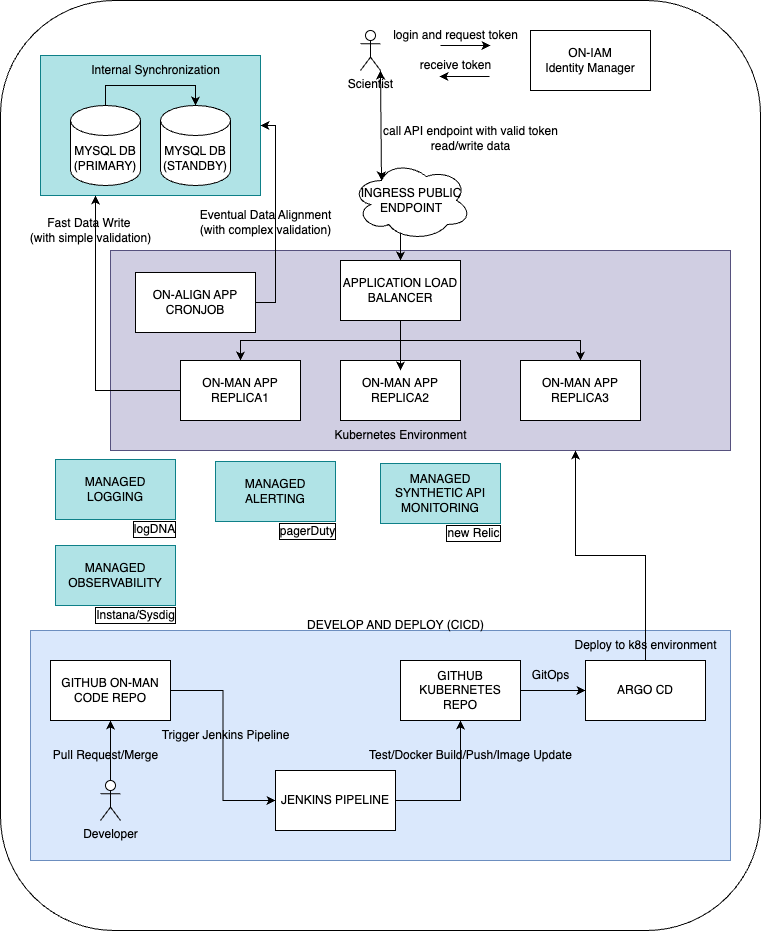

The diagram above was exported from draw.io. Its source (the exported page's mxGraphModel, read from the mxfile embedded in the PNG):
<mxGraphModel dx="2074" dy="1155" grid="1" gridSize="10" guides="1" tooltips="1" connect="1" arrows="1" fold="1" page="1" pageScale="1" pageWidth="850" pageHeight="1100" math="0" shadow="0">
  <root>
    <mxCell id="0" />
    <mxCell id="1" parent="0" />
    <mxCell id="RncXROPEYOgEfF-oAxky-13" value="" style="rounded=1;whiteSpace=wrap;html=1;container=0;" parent="1" vertex="1">
      <mxGeometry x="45" y="30" width="760" height="930" as="geometry" />
    </mxCell>
    <mxCell id="28H5ulCORyR6Vk2fQC_S-11" value="" style="rounded=0;whiteSpace=wrap;html=1;fillColor=#dae8fc;strokeColor=#6c8ebf;" vertex="1" parent="1">
      <mxGeometry x="75" y="660" width="700" height="230" as="geometry" />
    </mxCell>
    <mxCell id="RncXROPEYOgEfF-oAxky-42" value="" style="rounded=0;whiteSpace=wrap;html=1;fillColor=#d0cee2;strokeColor=#56517e;container=0;" parent="1" vertex="1">
      <mxGeometry x="155" y="280" width="620" height="200" as="geometry" />
    </mxCell>
    <mxCell id="RncXROPEYOgEfF-oAxky-28" value="" style="rounded=0;whiteSpace=wrap;html=1;fillColor=#b0e3e6;strokeColor=#0e8088;container=0;" parent="1" vertex="1">
      <mxGeometry x="85" y="85" width="220" height="140" as="geometry" />
    </mxCell>
    <mxCell id="RncXROPEYOgEfF-oAxky-19" style="edgeStyle=orthogonalEdgeStyle;rounded=0;orthogonalLoop=1;jettySize=auto;html=1;exitX=0.5;exitY=1;exitDx=0;exitDy=0;entryX=0.5;entryY=0;entryDx=0;entryDy=0;" parent="1" source="RncXROPEYOgEfF-oAxky-14" target="RncXROPEYOgEfF-oAxky-15" edge="1">
      <mxGeometry relative="1" as="geometry" />
    </mxCell>
    <mxCell id="RncXROPEYOgEfF-oAxky-20" style="edgeStyle=orthogonalEdgeStyle;rounded=0;orthogonalLoop=1;jettySize=auto;html=1;exitX=0.5;exitY=1;exitDx=0;exitDy=0;" parent="1" source="RncXROPEYOgEfF-oAxky-14" target="RncXROPEYOgEfF-oAxky-16" edge="1">
      <mxGeometry relative="1" as="geometry" />
    </mxCell>
    <mxCell id="RncXROPEYOgEfF-oAxky-14" value="APPLICATION LOAD BALANCER" style="rounded=0;whiteSpace=wrap;html=1;container=0;" parent="1" vertex="1">
      <mxGeometry x="385" y="290" width="120" height="60" as="geometry" />
    </mxCell>
    <mxCell id="RncXROPEYOgEfF-oAxky-47" style="edgeStyle=orthogonalEdgeStyle;rounded=0;orthogonalLoop=1;jettySize=auto;html=1;exitX=0;exitY=0.5;exitDx=0;exitDy=0;entryX=0.25;entryY=1;entryDx=0;entryDy=0;" parent="1" source="RncXROPEYOgEfF-oAxky-15" target="RncXROPEYOgEfF-oAxky-28" edge="1">
      <mxGeometry relative="1" as="geometry" />
    </mxCell>
    <mxCell id="RncXROPEYOgEfF-oAxky-15" value="ON-MAN APP REPLICA1" style="rounded=0;whiteSpace=wrap;html=1;container=0;" parent="1" vertex="1">
      <mxGeometry x="225" y="390" width="120" height="60" as="geometry" />
    </mxCell>
    <mxCell id="RncXROPEYOgEfF-oAxky-16" value="ON-MAN&amp;nbsp;APP REPLICA3" style="rounded=0;whiteSpace=wrap;html=1;container=0;" parent="1" vertex="1">
      <mxGeometry x="565" y="390" width="120" height="60" as="geometry" />
    </mxCell>
    <mxCell id="RncXROPEYOgEfF-oAxky-17" value="ON-MAN&amp;nbsp;APP REPLICA2" style="rounded=0;whiteSpace=wrap;html=1;container=0;" parent="1" vertex="1">
      <mxGeometry x="385" y="390" width="120" height="60" as="geometry" />
    </mxCell>
    <mxCell id="RncXROPEYOgEfF-oAxky-18" style="edgeStyle=orthogonalEdgeStyle;rounded=0;orthogonalLoop=1;jettySize=auto;html=1;exitX=0.5;exitY=1;exitDx=0;exitDy=0;entryX=0.5;entryY=0.167;entryDx=0;entryDy=0;entryPerimeter=0;" parent="1" source="RncXROPEYOgEfF-oAxky-14" target="RncXROPEYOgEfF-oAxky-17" edge="1">
      <mxGeometry relative="1" as="geometry" />
    </mxCell>
    <mxCell id="RncXROPEYOgEfF-oAxky-22" value="MYSQL DB (PRIMARY)" style="shape=cylinder3;whiteSpace=wrap;html=1;boundedLbl=1;backgroundOutline=1;size=15;container=0;" parent="1" vertex="1">
      <mxGeometry x="115" y="135" width="70" height="80" as="geometry" />
    </mxCell>
    <mxCell id="RncXROPEYOgEfF-oAxky-23" value="MYSQL DB (STANDBY)" style="shape=cylinder3;whiteSpace=wrap;html=1;boundedLbl=1;backgroundOutline=1;size=15;container=0;" parent="1" vertex="1">
      <mxGeometry x="205" y="135" width="70" height="80" as="geometry" />
    </mxCell>
    <mxCell id="RncXROPEYOgEfF-oAxky-25" style="edgeStyle=orthogonalEdgeStyle;rounded=0;orthogonalLoop=1;jettySize=auto;html=1;exitX=0.5;exitY=0;exitDx=0;exitDy=0;exitPerimeter=0;entryX=0.5;entryY=0;entryDx=0;entryDy=0;entryPerimeter=0;" parent="1" source="RncXROPEYOgEfF-oAxky-22" target="RncXROPEYOgEfF-oAxky-23" edge="1">
      <mxGeometry relative="1" as="geometry" />
    </mxCell>
    <mxCell id="RncXROPEYOgEfF-oAxky-27" value="Internal Synchronization" style="text;html=1;align=center;verticalAlign=middle;resizable=0;points=[];autosize=1;strokeColor=none;fillColor=none;container=0;" parent="1" vertex="1">
      <mxGeometry x="125" y="85" width="150" height="30" as="geometry" />
    </mxCell>
    <mxCell id="RncXROPEYOgEfF-oAxky-29" value="Scientist" style="shape=umlActor;verticalLabelPosition=bottom;verticalAlign=top;html=1;outlineConnect=0;container=0;" parent="1" vertex="1">
      <mxGeometry x="405" y="60" width="20" height="40" as="geometry" />
    </mxCell>
    <mxCell id="RncXROPEYOgEfF-oAxky-31" value="ON-IAM&lt;div&gt;Identity Manager&lt;/div&gt;" style="rounded=0;whiteSpace=wrap;html=1;container=0;" parent="1" vertex="1">
      <mxGeometry x="575" y="60" width="120" height="60" as="geometry" />
    </mxCell>
    <mxCell id="RncXROPEYOgEfF-oAxky-32" value="" style="endArrow=classic;html=1;rounded=0;" parent="1" edge="1">
      <mxGeometry width="50" height="50" relative="1" as="geometry">
        <mxPoint x="485" y="75" as="sourcePoint" />
        <mxPoint x="535" y="75" as="targetPoint" />
      </mxGeometry>
    </mxCell>
    <mxCell id="RncXROPEYOgEfF-oAxky-33" value="" style="endArrow=classic;html=1;rounded=0;" parent="1" edge="1">
      <mxGeometry width="50" height="50" relative="1" as="geometry">
        <mxPoint x="534" y="106" as="sourcePoint" />
        <mxPoint x="484" y="106" as="targetPoint" />
      </mxGeometry>
    </mxCell>
    <mxCell id="RncXROPEYOgEfF-oAxky-35" style="edgeStyle=orthogonalEdgeStyle;rounded=0;orthogonalLoop=1;jettySize=auto;html=1;exitX=0.492;exitY=0.913;exitDx=0;exitDy=0;entryX=0.5;entryY=0;entryDx=0;entryDy=0;exitPerimeter=0;" parent="1" source="RncXROPEYOgEfF-oAxky-41" target="RncXROPEYOgEfF-oAxky-14" edge="1">
      <mxGeometry relative="1" as="geometry">
        <mxPoint x="445" y="273" as="sourcePoint" />
      </mxGeometry>
    </mxCell>
    <mxCell id="RncXROPEYOgEfF-oAxky-37" value="login and request token" style="text;html=1;align=center;verticalAlign=middle;resizable=0;points=[];autosize=1;strokeColor=none;fillColor=none;container=0;" parent="1" vertex="1">
      <mxGeometry x="425" y="50" width="150" height="30" as="geometry" />
    </mxCell>
    <mxCell id="RncXROPEYOgEfF-oAxky-38" value="receive token" style="text;html=1;align=center;verticalAlign=middle;resizable=0;points=[];autosize=1;strokeColor=none;fillColor=none;container=0;" parent="1" vertex="1">
      <mxGeometry x="455" y="80" width="90" height="30" as="geometry" />
    </mxCell>
    <mxCell id="RncXROPEYOgEfF-oAxky-40" value="call API endpoint with valid token&lt;div&gt;read/write data&lt;/div&gt;" style="text;html=1;align=center;verticalAlign=middle;resizable=0;points=[];autosize=1;strokeColor=none;fillColor=none;container=0;" parent="1" vertex="1">
      <mxGeometry x="415" y="148" width="200" height="40" as="geometry" />
    </mxCell>
    <mxCell id="RncXROPEYOgEfF-oAxky-41" value="INGRESS PUBLIC ENDPOINT" style="ellipse;shape=cloud;whiteSpace=wrap;html=1;container=0;" parent="1" vertex="1">
      <mxGeometry x="396" y="190" width="120" height="80" as="geometry" />
    </mxCell>
    <mxCell id="RncXROPEYOgEfF-oAxky-43" value="Kubernetes Environment" style="text;html=1;align=center;verticalAlign=middle;resizable=0;points=[];autosize=1;strokeColor=none;fillColor=none;container=0;" parent="1" vertex="1">
      <mxGeometry x="365" y="450" width="160" height="30" as="geometry" />
    </mxCell>
    <mxCell id="RncXROPEYOgEfF-oAxky-48" style="edgeStyle=orthogonalEdgeStyle;rounded=0;orthogonalLoop=1;jettySize=auto;html=1;exitX=1;exitY=0.5;exitDx=0;exitDy=0;entryX=1;entryY=0.5;entryDx=0;entryDy=0;" parent="1" source="RncXROPEYOgEfF-oAxky-44" target="RncXROPEYOgEfF-oAxky-28" edge="1">
      <mxGeometry relative="1" as="geometry" />
    </mxCell>
    <mxCell id="RncXROPEYOgEfF-oAxky-44" value="ON-ALIGN APP CRONJOB" style="rounded=0;whiteSpace=wrap;html=1;container=0;" parent="1" vertex="1">
      <mxGeometry x="180" y="302" width="120" height="60" as="geometry" />
    </mxCell>
    <mxCell id="RncXROPEYOgEfF-oAxky-45" value="Eventual Data Alignment&lt;div&gt;(with complex validation)&lt;/div&gt;" style="text;html=1;align=center;verticalAlign=middle;resizable=0;points=[];autosize=1;strokeColor=none;fillColor=none;container=0;" parent="1" vertex="1">
      <mxGeometry x="235" y="232" width="150" height="40" as="geometry" />
    </mxCell>
    <mxCell id="RncXROPEYOgEfF-oAxky-49" value="Fast Data Write&amp;nbsp;&lt;div&gt;(with simple validation)&lt;/div&gt;" style="text;html=1;align=center;verticalAlign=middle;resizable=0;points=[];autosize=1;strokeColor=none;fillColor=none;container=0;" parent="1" vertex="1">
      <mxGeometry x="65" y="240" width="140" height="40" as="geometry" />
    </mxCell>
    <mxCell id="RncXROPEYOgEfF-oAxky-50" value="" style="endArrow=classic;startArrow=classic;html=1;rounded=0;entryX=1;entryY=1;entryDx=0;entryDy=0;entryPerimeter=0;exitX=0.25;exitY=0.25;exitDx=0;exitDy=0;exitPerimeter=0;" parent="1" source="RncXROPEYOgEfF-oAxky-41" target="RncXROPEYOgEfF-oAxky-29" edge="1">
      <mxGeometry width="50" height="50" relative="1" as="geometry">
        <mxPoint x="405" y="280" as="sourcePoint" />
        <mxPoint x="455" y="230" as="targetPoint" />
      </mxGeometry>
    </mxCell>
    <mxCell id="RncXROPEYOgEfF-oAxky-52" value="MANAGED LOGGING" style="rounded=0;whiteSpace=wrap;html=1;container=0;fillColor=#b0e3e6;strokeColor=#0e8088;" parent="1" vertex="1">
      <mxGeometry x="100" y="489" width="120" height="60" as="geometry" />
    </mxCell>
    <mxCell id="RncXROPEYOgEfF-oAxky-53" value="MANAGED ALERTING" style="rounded=0;whiteSpace=wrap;html=1;container=0;fillColor=#b0e3e6;strokeColor=#0e8088;" parent="1" vertex="1">
      <mxGeometry x="260" y="491" width="120" height="60" as="geometry" />
    </mxCell>
    <mxCell id="RncXROPEYOgEfF-oAxky-54" value="MANAGED SYNTHETIC API MONITORING" style="rounded=0;whiteSpace=wrap;html=1;container=0;fillColor=#b0e3e6;strokeColor=#0e8088;" parent="1" vertex="1">
      <mxGeometry x="425" y="493" width="120" height="60" as="geometry" />
    </mxCell>
    <mxCell id="RncXROPEYOgEfF-oAxky-55" value="logDNA" style="text;html=1;align=center;verticalAlign=middle;resizable=0;points=[];autosize=1;strokeColor=none;fillColor=none;labelBorderColor=default;container=0;" parent="1" vertex="1">
      <mxGeometry x="169" y="544" width="60" height="30" as="geometry" />
    </mxCell>
    <mxCell id="RncXROPEYOgEfF-oAxky-56" value="pagerDuty" style="text;html=1;align=center;verticalAlign=middle;resizable=0;points=[];autosize=1;strokeColor=none;fillColor=none;labelBorderColor=default;container=0;" parent="1" vertex="1">
      <mxGeometry x="312" y="546" width="80" height="30" as="geometry" />
    </mxCell>
    <mxCell id="RncXROPEYOgEfF-oAxky-57" value="new Relic" style="text;html=1;align=center;verticalAlign=middle;resizable=0;points=[];autosize=1;strokeColor=none;fillColor=none;labelBorderColor=default;container=0;" parent="1" vertex="1">
      <mxGeometry x="478" y="548" width="80" height="30" as="geometry" />
    </mxCell>
    <mxCell id="28H5ulCORyR6Vk2fQC_S-6" style="edgeStyle=orthogonalEdgeStyle;rounded=0;orthogonalLoop=1;jettySize=auto;html=1;entryX=0.5;entryY=1;entryDx=0;entryDy=0;" edge="1" parent="1" source="28H5ulCORyR6Vk2fQC_S-1" target="28H5ulCORyR6Vk2fQC_S-2">
      <mxGeometry relative="1" as="geometry" />
    </mxCell>
    <mxCell id="28H5ulCORyR6Vk2fQC_S-1" value="Developer" style="shape=umlActor;verticalLabelPosition=bottom;verticalAlign=top;html=1;outlineConnect=0;" vertex="1" parent="1">
      <mxGeometry x="145" y="810" width="20" height="40" as="geometry" />
    </mxCell>
    <mxCell id="28H5ulCORyR6Vk2fQC_S-7" style="edgeStyle=orthogonalEdgeStyle;rounded=0;orthogonalLoop=1;jettySize=auto;html=1;entryX=0;entryY=0.5;entryDx=0;entryDy=0;" edge="1" parent="1" source="28H5ulCORyR6Vk2fQC_S-2" target="28H5ulCORyR6Vk2fQC_S-3">
      <mxGeometry relative="1" as="geometry" />
    </mxCell>
    <mxCell id="28H5ulCORyR6Vk2fQC_S-2" value="GITHUB ON-MAN&lt;div&gt;CODE REPO&lt;/div&gt;" style="rounded=0;whiteSpace=wrap;html=1;" vertex="1" parent="1">
      <mxGeometry x="95" y="690" width="120" height="60" as="geometry" />
    </mxCell>
    <mxCell id="28H5ulCORyR6Vk2fQC_S-8" style="edgeStyle=orthogonalEdgeStyle;rounded=0;orthogonalLoop=1;jettySize=auto;html=1;entryX=0.5;entryY=1;entryDx=0;entryDy=0;" edge="1" parent="1" source="28H5ulCORyR6Vk2fQC_S-3" target="28H5ulCORyR6Vk2fQC_S-4">
      <mxGeometry relative="1" as="geometry" />
    </mxCell>
    <mxCell id="28H5ulCORyR6Vk2fQC_S-3" value="JENKINS PIPELINE" style="rounded=0;whiteSpace=wrap;html=1;" vertex="1" parent="1">
      <mxGeometry x="320" y="800" width="120" height="60" as="geometry" />
    </mxCell>
    <mxCell id="28H5ulCORyR6Vk2fQC_S-9" style="edgeStyle=orthogonalEdgeStyle;rounded=0;orthogonalLoop=1;jettySize=auto;html=1;entryX=0;entryY=0.5;entryDx=0;entryDy=0;" edge="1" parent="1" source="28H5ulCORyR6Vk2fQC_S-4" target="28H5ulCORyR6Vk2fQC_S-5">
      <mxGeometry relative="1" as="geometry" />
    </mxCell>
    <mxCell id="28H5ulCORyR6Vk2fQC_S-4" value="GITHUB KUBERNETES REPO" style="rounded=0;whiteSpace=wrap;html=1;" vertex="1" parent="1">
      <mxGeometry x="445" y="690" width="120" height="60" as="geometry" />
    </mxCell>
    <mxCell id="28H5ulCORyR6Vk2fQC_S-10" style="edgeStyle=orthogonalEdgeStyle;rounded=0;orthogonalLoop=1;jettySize=auto;html=1;entryX=0.75;entryY=1;entryDx=0;entryDy=0;" edge="1" parent="1" source="28H5ulCORyR6Vk2fQC_S-5" target="RncXROPEYOgEfF-oAxky-42">
      <mxGeometry relative="1" as="geometry" />
    </mxCell>
    <mxCell id="28H5ulCORyR6Vk2fQC_S-5" value="ARGO CD" style="rounded=0;whiteSpace=wrap;html=1;" vertex="1" parent="1">
      <mxGeometry x="630" y="690" width="120" height="60" as="geometry" />
    </mxCell>
    <mxCell id="28H5ulCORyR6Vk2fQC_S-12" value="Pull Request/Merge" style="text;html=1;align=center;verticalAlign=middle;resizable=0;points=[];autosize=1;strokeColor=none;fillColor=none;" vertex="1" parent="1">
      <mxGeometry x="85" y="770" width="130" height="30" as="geometry" />
    </mxCell>
    <mxCell id="28H5ulCORyR6Vk2fQC_S-13" value="Trigger Jenkins Pipeline" style="text;html=1;align=center;verticalAlign=middle;resizable=0;points=[];autosize=1;strokeColor=none;fillColor=none;" vertex="1" parent="1">
      <mxGeometry x="195" y="750" width="150" height="30" as="geometry" />
    </mxCell>
    <mxCell id="28H5ulCORyR6Vk2fQC_S-14" value="Test/Docker Build/Push/Image Update" style="text;html=1;align=center;verticalAlign=middle;resizable=0;points=[];autosize=1;strokeColor=none;fillColor=none;" vertex="1" parent="1">
      <mxGeometry x="400" y="770" width="230" height="30" as="geometry" />
    </mxCell>
    <mxCell id="28H5ulCORyR6Vk2fQC_S-15" value="GitOps" style="text;html=1;align=center;verticalAlign=middle;resizable=0;points=[];autosize=1;strokeColor=none;fillColor=none;" vertex="1" parent="1">
      <mxGeometry x="565" y="690" width="60" height="30" as="geometry" />
    </mxCell>
    <mxCell id="28H5ulCORyR6Vk2fQC_S-16" value="Deploy to k8s environment" style="text;html=1;align=center;verticalAlign=middle;resizable=0;points=[];autosize=1;strokeColor=none;fillColor=none;" vertex="1" parent="1">
      <mxGeometry x="605" y="660" width="170" height="30" as="geometry" />
    </mxCell>
    <mxCell id="28H5ulCORyR6Vk2fQC_S-17" value="DEVELOP AND DEPLOY (CICD)" style="text;html=1;align=center;verticalAlign=middle;resizable=0;points=[];autosize=1;strokeColor=none;fillColor=none;" vertex="1" parent="1">
      <mxGeometry x="340" y="640" width="200" height="30" as="geometry" />
    </mxCell>
    <mxCell id="28H5ulCORyR6Vk2fQC_S-18" value="MANAGED OBSERVABILITY" style="rounded=0;whiteSpace=wrap;html=1;container=0;fillColor=#b0e3e6;strokeColor=#0e8088;" vertex="1" parent="1">
      <mxGeometry x="100" y="575" width="120" height="60" as="geometry" />
    </mxCell>
    <mxCell id="28H5ulCORyR6Vk2fQC_S-19" value="Instana/Sysdig" style="text;html=1;align=center;verticalAlign=middle;resizable=0;points=[];autosize=1;strokeColor=none;fillColor=none;labelBorderColor=default;container=0;" vertex="1" parent="1">
      <mxGeometry x="130" y="630" width="100" height="30" as="geometry" />
    </mxCell>
  </root>
</mxGraphModel>